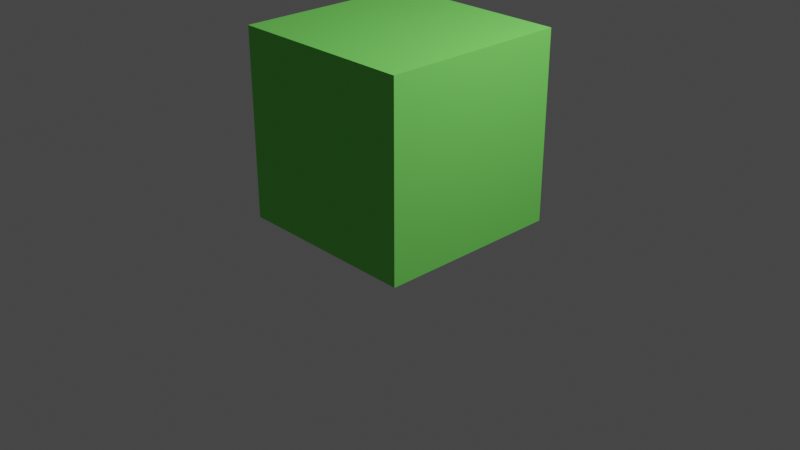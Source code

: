 # Source: slime.blend  (saved by Blender 2.80.75; exported with 4.5.12 LTS)
import bpy
from mathutils import Matrix  # noqa: F401  (used for matrix-valued properties, if any)

bpy.ops.wm.read_factory_settings(use_empty=True)
scene = bpy.context.scene
scene.name = 'Scene'

# ---- collections
col_collection = bpy.data.collections.new('Collection'); scene.collection.children.link(col_collection)

# ---- materials (node trees are filled in below, after node groups)
mat_slime = bpy.data.materials.new('Slime')
mat_slime.alpha_threshold = 0.0
mat_slime.use_transparent_shadow = False
mat_slime.line_color = (0.0, 0.0, 0.0, 1.0)
mat_slimeinner = bpy.data.materials.new('SlimeInner')
mat_slimeinner.use_transparent_shadow = False
mat_slimeeyes = bpy.data.materials.new('SlimeEyes')
mat_slimeeyes.use_transparent_shadow = False

# ---- material node trees
mat_slime.use_nodes = True; mat_slime.node_tree.nodes.clear()
_N = mat_slime.node_tree.nodes; _L = mat_slime.node_tree.links
n0 = _N.new('ShaderNodeOutputMaterial'); n0.name = 'Material Output'; n0.location = (300, 300)
n1 = _N.new('ShaderNodeBsdfPrincipled'); n1.name = 'Principled BSDF'; n1.location = (10, 300)
n1.distribution = 'GGX'
n1.subsurface_method = 'BURLEY'
n1.inputs[0].default_value = (0.2051, 0.7991, 0.1356, 1.0)
n1.inputs[2].default_value = 0.4
n1.inputs[3].default_value = 1.45
n1.inputs[13].default_value = 0.0
n1.inputs[27].default_value = (0.0, 0.0, 0.0, 1.0)
n1.inputs[28].default_value = 1.0
_L.new(n1.outputs[0], n0.inputs[0])
n0.is_active_output = True
mat_slimeinner.use_nodes = True; mat_slimeinner.node_tree.nodes.clear()
_N = mat_slimeinner.node_tree.nodes; _L = mat_slimeinner.node_tree.links
n0 = _N.new('ShaderNodeOutputMaterial'); n0.name = 'Material Output'; n0.location = (300, 300)
n1 = _N.new('ShaderNodeBsdfPrincipled'); n1.name = 'Principled BSDF'; n1.location = (10, 300)
n1.distribution = 'GGX'
n1.subsurface_method = 'BURLEY'
n1.inputs[0].default_value = (0.1421, 0.543, 0.09476, 1.0)
n1.inputs[3].default_value = 1.45
n1.inputs[13].default_value = 0.0
n1.inputs[27].default_value = (0.0, 0.0, 0.0, 1.0)
n1.inputs[28].default_value = 1.0
_L.new(n1.outputs[0], n0.inputs[0])
n0.is_active_output = True
mat_slimeeyes.use_nodes = True; mat_slimeeyes.node_tree.nodes.clear()
_N = mat_slimeeyes.node_tree.nodes; _L = mat_slimeeyes.node_tree.links
n0 = _N.new('ShaderNodeOutputMaterial'); n0.name = 'Material Output'; n0.location = (300, 300)
n1 = _N.new('ShaderNodeBsdfPrincipled'); n1.name = 'Principled BSDF'; n1.location = (10, 300)
n1.distribution = 'GGX'
n1.subsurface_method = 'BURLEY'
n1.inputs[0].default_value = (0.02732, 0.09084, 0.01929, 1.0)
n1.inputs[3].default_value = 1.45
n1.inputs[13].default_value = 0.0
n1.inputs[27].default_value = (0.0, 0.0, 0.0, 1.0)
n1.inputs[28].default_value = 1.0
_L.new(n1.outputs[0], n0.inputs[0])
n0.is_active_output = True

# ---- world
world_world = bpy.data.worlds.new('World'); scene.world = world_world
world_world.use_nodes = True; world_world.node_tree.nodes.clear()
_N = world_world.node_tree.nodes; _L = world_world.node_tree.links
n0 = _N.new('ShaderNodeOutputWorld'); n0.name = 'World Output'; n0.location = (300, 300)
n1 = _N.new('ShaderNodeBackground'); n1.name = 'Background'; n1.location = (10, 300)
n1.inputs[0].default_value = (0.05088, 0.05088, 0.05088, 1.0)
_L.new(n1.outputs[0], n0.inputs[0])
n0.is_active_output = True
world_world.color = (0.05088, 0.05088, 0.05088)
world_world.use_sun_shadow = False
world_world.sun_shadow_jitter_overblur = 0.0

# ---- cameras
cam_camera = bpy.data.cameras.new('Camera')
cam_camera.clip_end = 100.0
cam_camera.ortho_scale = 7.314

# ---- lights
light_light = bpy.data.lights.new('Light', 'POINT')
light_light.transmission_factor = 0.0
light_light.energy = 1000.0
light_light.shadow_soft_size = 0.1
light_light.shadow_maximum_resolution = 0.006
light_light.use_absolute_resolution = True

# ---- meshes
me_cube = bpy.data.meshes.new('Cube')
me_cube.from_pydata([(-1.0, -1.0, 2.0), (-1.0, -1.0, 0.0), (-1.0, 1.0, 2.0), (-1.0, 1.0, 0.0), (1.0, -1.0, 2.0), (1.0, -1.0, 0.0), (1.0, 1.0, 2.0), (1.0, 1.0, 0.0), (-0.81, -0.81, 1.82), (-0.81, -0.81, 0.2), (-0.81, 0.81, 1.82), (-0.81, 0.81, 0.2), (0.81, -0.81, 1.82), (0.81, -0.81, 0.2), (0.81, 0.81, 1.82), (0.81, 0.81, 0.2), (0.4651, -0.7, 0.8208), (0.435, -0.7, 1.52), (0.4651, -0.9, 0.8208), (0.435, -0.9, 1.52), (0.1654, -0.7, 0.8079), (0.1353, -0.7, 1.507), (0.1654, -0.9, 0.8079), (0.1353, -0.9, 1.507), (-0.1822, -0.7, 0.7049), (-0.1644, -0.7, 1.405), (-0.1822, -0.9, 0.7049), (-0.1644, -0.9, 1.405), (-0.4821, -0.7, 0.7125), (-0.4643, -0.7, 1.412), (-0.4821, -0.9, 0.7125), (-0.4643, -0.9, 1.412)], [], [(0, 4, 6, 2), (3, 2, 6, 7), (7, 6, 4, 5), (5, 1, 3, 7), (1, 0, 2, 3), (5, 4, 0, 1), (8, 12, 14, 10), (11, 10, 14, 15), (15, 14, 12, 13), (13, 9, 11, 15), (9, 8, 10, 11), (13, 12, 8, 9), (16, 17, 19, 18), (18, 19, 23, 22), (22, 23, 21, 20), (20, 21, 17, 16), (18, 22, 20, 16), (23, 19, 17, 21), (24, 25, 27, 26), (26, 27, 31, 30), (30, 31, 29, 28), (28, 29, 25, 24), (26, 30, 28, 24), (31, 27, 25, 29)])
me_cube.polygons.foreach_set('material_index', [0, 0, 0, 0, 0, 0, 1, 1, 1, 1, 1, 1, 2, 2, 2, 2, 2, 2, 2, 2, 2, 2, 2, 2])
_uv = me_cube.uv_layers.new(name='UVMap')
_uv.uv.foreach_set('vector', [0.375, 0.0, 0.625, 0.0, 0.625, 0.25, 0.375, 0.25, 0.375, 0.25, 0.625, 0.25, 0.625, 0.5, 0.375, 0.5, 0.375, 0.5, 0.625, 0.5, 0.625, 0.75, 0.375, 0.75, 0.375, 0.75, 0.625, 0.75, 0.625, 1.0, 0.375, 1.0, 0.125, 0.5, 0.375, 0.5, 0.375, 0.75, 0.125, 0.75, 0.625, 0.5, 0.875, 0.5, 0.875, 0.75, 0.625, 0.75, 0.375, 0.0, 0.625, 0.0, 0.625, 0.25, 0.375, 0.25, 0.375, 0.25, 0.625, 0.25, 0.625, 0.5, 0.375, 0.5, 0.375, 0.5, 0.625, 0.5, 0.625, 0.75, 0.375, 0.75, 0.375, 0.75, 0.625, 0.75, 0.625, 1.0, 0.375, 1.0, 0.125, 0.5, 0.375, 0.5, 0.375, 0.75, 0.125, 0.75, 0.625, 0.5, 0.875, 0.5, 0.875, 0.75, 0.625, 0.75, 0.375, 0.0, 0.625, 0.0, 0.625, 0.25, 0.375, 0.25, 0.375, 0.25, 0.625, 0.25, 0.625, 0.5, 0.375, 0.5, 0.375, 0.5, 0.625, 0.5, 0.625, 0.75, 0.375, 0.75, 0.375, 0.75, 0.625, 0.75, 0.625, 1.0, 0.375, 1.0, 0.125, 0.5, 0.375, 0.5, 0.375, 0.75, 0.125, 0.75, 0.625, 0.5, 0.875, 0.5, 0.875, 0.75, 0.625, 0.75, 0.375, 0.0, 0.625, 0.0, 0.625, 0.25, 0.375, 0.25, 0.375, 0.25, 0.625, 0.25, 0.625, 0.5, 0.375, 0.5, 0.375, 0.5, 0.625, 0.5, 0.625, 0.75, 0.375, 0.75, 0.375, 0.75, 0.625, 0.75, 0.625, 1.0, 0.375, 1.0, 0.125, 0.5, 0.375, 0.5, 0.375, 0.75, 0.125, 0.75, 0.625, 0.5, 0.875, 0.5, 0.875, 0.75, 0.625, 0.75])
me_cube.materials.append(mat_slime)
me_cube.materials.append(mat_slimeinner)
me_cube.materials.append(mat_slimeeyes)
me_cube.use_remesh_preserve_volume = False
me_cube.use_remesh_preserve_attributes = False
me_cube.use_mirror_vertex_groups = False
me_cube.update()
arm_armature = bpy.data.armatures.new('Armature')  # bones are not reproduced

# ---- objects
ob_cube = bpy.data.objects.new('Cube', me_cube)
ob_light = bpy.data.objects.new('Light', light_light)
ob_camera = bpy.data.objects.new('Camera', cam_camera)
ob_armature = bpy.data.objects.new('Armature', arm_armature)

# ---- transforms, parenting, visibility, modifiers, constraints
ob_cube.parent = ob_armature
ob_cube.location = (0.0, 0.0, 0.0)
ob_cube.lock_rotations_4d = False
ob_cube.empty_display_type = 'ARROWS'
ob_cube.lineart.crease_threshold = 0.0
_vg = ob_cube.vertex_groups.new(name='body')
_vg.add([0, 1, 2, 3, 4, 5, 6, 7, 8, 9, 10, 11, 12, 13, 14, 15], 1.0, 'REPLACE')
_vg = ob_cube.vertex_groups.new(name='eye.L')
_vg = ob_cube.vertex_groups.new(name='eye.R')
_m = ob_cube.modifiers.new('Armature', 'ARMATURE')
_m.object = ob_armature
ob_light.location = (4.076, 1.005, 5.904)
ob_light.rotation_euler = (0.6503, 0.05522, 1.866)
ob_light.lock_rotations_4d = False
ob_light.empty_display_type = 'ARROWS'
ob_light.color = (0.0, 0.0, 0.0, 0.0)
ob_light.lineart.crease_threshold = 0.0
ob_camera.location = (7.359, -6.926, 4.958)
ob_camera.rotation_euler = (1.109, 0.0, 0.8149)
ob_camera.lock_rotations_4d = False
ob_camera.empty_display_type = 'ARROWS'
ob_camera.color = (0.0, 0.0, 0.0, 0.0)
ob_camera.display_type = 'WIRE'
ob_camera.lineart.crease_threshold = 0.0
ob_armature.location = (0.0, 0.0, 0.0)
ob_armature.lineart.crease_threshold = 0.0

# ---- collection membership
col_collection.objects.link(ob_cube)
col_collection.objects.link(ob_light)
col_collection.objects.link(ob_camera)
col_collection.objects.link(ob_armature)

# ---- scene / render settings (as saved in the file)
scene.camera = ob_camera
scene.frame_start = 1; scene.frame_end = 250; scene.frame_set(0)
scene.render.engine = 'BLENDER_EEVEE_NEXT'
scene.cycles.use_denoising = False
scene.cycles.samples = 128
scene.cycles.sampling_pattern = 'TABULATED_SOBOL'
scene.cycles.use_adaptive_sampling = False
scene.cycles.use_light_tree = False
scene.view_settings.view_transform = 'Filmic'
bpy.context.view_layer.update()
